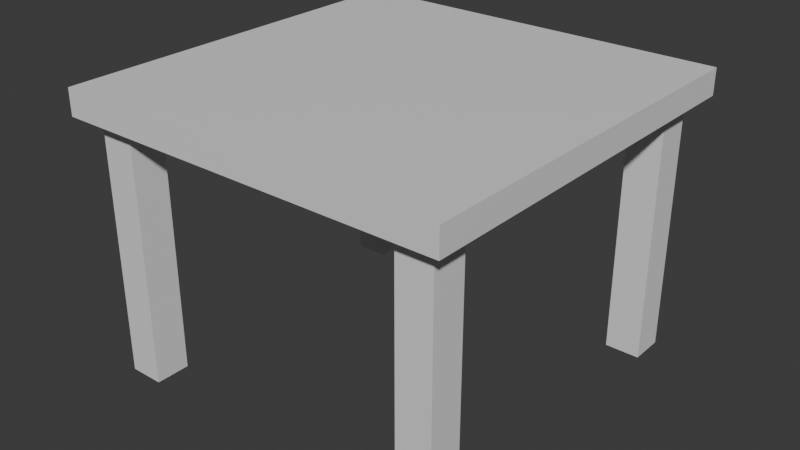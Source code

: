 # Source: SM_Benchmark_WorkTable_01.blend  (saved by Blender 5.2.44; exported with 4.5.12 LTS)
import bpy
from mathutils import Matrix  # noqa: F401  (used for matrix-valued properties, if any)

bpy.ops.wm.read_factory_settings(use_empty=True)
scene = bpy.context.scene
scene.name = 'Scene'

# ---- collections
col_collection = bpy.data.collections.new('Collection'); scene.collection.children.link(col_collection)

# ---- materials (node trees are filled in below, after node groups)
mat_warmwood = bpy.data.materials.new('WarmWood')
mat_warmwood.diffuse_color = (0.42, 0.2, 0.08, 1.0)

# ---- material node trees
mat_warmwood.use_nodes = True; mat_warmwood.node_tree.nodes.clear()
_N = mat_warmwood.node_tree.nodes; _L = mat_warmwood.node_tree.links
n0 = _N.new('ShaderNodeBsdfPrincipled'); n0.name = 'Principled BSDF'; n0.location = (-200, 100)
n0.inputs[10].default_value = 0.005
n1 = _N.new('ShaderNodeOutputMaterial'); n1.name = 'Material Output'; n1.location = (200, 100)
_L.new(n0.outputs[0], n1.inputs[0])
n1.is_active_output = True

# ---- world
world_world = bpy.data.worlds.new('World'); scene.world = world_world
world_world.use_nodes = True; world_world.node_tree.nodes.clear()
_N = world_world.node_tree.nodes; _L = world_world.node_tree.links
n0 = _N.new('ShaderNodeOutputWorld'); n0.name = 'World Output'; n0.location = (200, 100)
n1 = _N.new('ShaderNodeBackground'); n1.name = 'Background'; n1.location = (-200, 100)
n1.inputs[0].default_value = (0.05088, 0.05088, 0.05088, 1.0)
_L.new(n1.outputs[0], n0.inputs[0])
n0.is_active_output = True
world_world.color = (0.05088, 0.05088, 0.05088)
world_world.sun_shadow_jitter_overblur = 0.0

# ---- meshes
me_cube_001 = bpy.data.meshes.new('Cube.001')
me_cube_001.from_pydata([(-0.45, -0.45, 0.59), (-0.45, -0.45, 0.65), (-0.45, 0.45, 0.59), (-0.45, 0.45, 0.65), (0.45, -0.45, 0.59), (0.45, -0.45, 0.65), (0.45, 0.45, 0.59), (0.45, 0.45, 0.65), (-0.41, -0.41, 0.0), (-0.41, -0.41, 0.62), (-0.41, -0.33, 0.0), (-0.41, -0.33, 0.62), (-0.33, -0.41, 0.0), (-0.33, -0.41, 0.62), (-0.33, -0.33, 0.0), (-0.33, -0.33, 0.62), (-0.41, 0.33, 0.0), (-0.41, 0.33, 0.62), (-0.41, 0.41, 0.0), (-0.41, 0.41, 0.62), (-0.33, 0.33, 0.0), (-0.33, 0.33, 0.62), (-0.33, 0.41, 0.0), (-0.33, 0.41, 0.62), (0.33, -0.41, 0.0), (0.33, -0.41, 0.62), (0.33, -0.33, 0.0), (0.33, -0.33, 0.62), (0.41, -0.41, 0.0), (0.41, -0.41, 0.62), (0.41, -0.33, 0.0), (0.41, -0.33, 0.62), (0.33, 0.33, 0.0), (0.33, 0.33, 0.62), (0.33, 0.41, 0.0), (0.33, 0.41, 0.62), (0.41, 0.33, 0.0), (0.41, 0.33, 0.62), (0.41, 0.41, 0.0), (0.41, 0.41, 0.62)], [], [(0, 1, 3, 2), (2, 3, 7, 6), (6, 7, 5, 4), (4, 5, 1, 0), (2, 6, 4, 0), (7, 3, 1, 5), (8, 9, 11, 10), (10, 11, 15, 14), (14, 15, 13, 12), (12, 13, 9, 8), (10, 14, 12, 8), (15, 11, 9, 13), (16, 17, 19, 18), (18, 19, 23, 22), (22, 23, 21, 20), (20, 21, 17, 16), (18, 22, 20, 16), (23, 19, 17, 21), (24, 25, 27, 26), (26, 27, 31, 30), (30, 31, 29, 28), (28, 29, 25, 24), (26, 30, 28, 24), (31, 27, 25, 29), (32, 33, 35, 34), (34, 35, 39, 38), (38, 39, 37, 36), (36, 37, 33, 32), (34, 38, 36, 32), (39, 35, 33, 37)])
_uv = me_cube_001.uv_layers.new(name='UVMap')
_uv.uv.foreach_set('vector', [0.375, 0.0, 0.625, 0.0, 0.625, 0.25, 0.375, 0.25, 0.375, 0.25, 0.625, 0.25, 0.625, 0.5, 0.375, 0.5, 0.375, 0.5, 0.625, 0.5, 0.625, 0.75, 0.375, 0.75, 0.375, 0.75, 0.625, 0.75, 0.625, 1.0, 0.375, 1.0, 0.125, 0.5, 0.375, 0.5, 0.375, 0.75, 0.125, 0.75, 0.625, 0.5, 0.875, 0.5, 0.875, 0.75, 0.625, 0.75, 0.375, 0.0, 0.625, 0.0, 0.625, 0.25, 0.375, 0.25, 0.375, 0.25, 0.625, 0.25, 0.625, 0.5, 0.375, 0.5, 0.375, 0.5, 0.625, 0.5, 0.625, 0.75, 0.375, 0.75, 0.375, 0.75, 0.625, 0.75, 0.625, 1.0, 0.375, 1.0, 0.125, 0.5, 0.375, 0.5, 0.375, 0.75, 0.125, 0.75, 0.625, 0.5, 0.875, 0.5, 0.875, 0.75, 0.625, 0.75, 0.375, 0.0, 0.625, 0.0, 0.625, 0.25, 0.375, 0.25, 0.375, 0.25, 0.625, 0.25, 0.625, 0.5, 0.375, 0.5, 0.375, 0.5, 0.625, 0.5, 0.625, 0.75, 0.375, 0.75, 0.375, 0.75, 0.625, 0.75, 0.625, 1.0, 0.375, 1.0, 0.125, 0.5, 0.375, 0.5, 0.375, 0.75, 0.125, 0.75, 0.625, 0.5, 0.875, 0.5, 0.875, 0.75, 0.625, 0.75, 0.375, 0.0, 0.625, 0.0, 0.625, 0.25, 0.375, 0.25, 0.375, 0.25, 0.625, 0.25, 0.625, 0.5, 0.375, 0.5, 0.375, 0.5, 0.625, 0.5, 0.625, 0.75, 0.375, 0.75, 0.375, 0.75, 0.625, 0.75, 0.625, 1.0, 0.375, 1.0, 0.125, 0.5, 0.375, 0.5, 0.375, 0.75, 0.125, 0.75, 0.625, 0.5, 0.875, 0.5, 0.875, 0.75, 0.625, 0.75, 0.375, 0.0, 0.625, 0.0, 0.625, 0.25, 0.375, 0.25, 0.375, 0.25, 0.625, 0.25, 0.625, 0.5, 0.375, 0.5, 0.375, 0.5, 0.625, 0.5, 0.625, 0.75, 0.375, 0.75, 0.375, 0.75, 0.625, 0.75, 0.625, 1.0, 0.375, 1.0, 0.125, 0.5, 0.375, 0.5, 0.375, 0.75, 0.125, 0.75, 0.625, 0.5, 0.875, 0.5, 0.875, 0.75, 0.625, 0.75])
me_cube_001.materials.append(mat_warmwood)
me_cube_001.update()

# ---- objects
ob_sm_benchmark_worktable_01 = bpy.data.objects.new('SM_Benchmark_WorkTable_01', me_cube_001)

# ---- transforms, parenting, visibility, modifiers, constraints
ob_sm_benchmark_worktable_01.location = (0.0, 0.0, 0.0)

# ---- collection membership
col_collection.objects.link(ob_sm_benchmark_worktable_01)

# ---- scene / render settings (as saved in the file)
scene.frame_start = 1; scene.frame_end = 250; scene.frame_set(1)
scene.render.engine = 'BLENDER_EEVEE_NEXT'
scene.render.bake_bias = 0.0
scene.render.bake_samples = 0
scene.render.compositor_device = 'GPU'
scene.eevee.use_volume_custom_range = False
scene.eevee.fast_gi_thickness_near = 0.1
scene.eevee.fast_gi_thickness_far = 0.0
scene.eevee.ray_tracing_options.screen_trace_thickness = 0.1
bpy.context.view_layer.update()

# ---- added for rendering (the .blend has no active camera and no usable light): camera, sun
cam_auto = bpy.data.cameras.new('AutoCamera')
cam_auto.lens = 50.0
cam_auto.sensor_width = 36.0
cam_auto.clip_end = 1000.0
ob_auto_camera = bpy.data.objects.new('AutoCamera', cam_auto)
scene.collection.objects.link(ob_auto_camera)
ob_auto_camera.location = (1.32229, -1.58675, 1.38284)
ob_auto_camera.rotation_euler = (1.09748, -7.21219e-08, 0.694738)
scene.camera = ob_auto_camera
light_auto_sun = bpy.data.lights.new('AutoSun', 'SUN')
light_auto_sun.energy = 3.0
light_auto_sun.angle = 0.0523599
ob_auto_sun = bpy.data.objects.new('AutoSun', light_auto_sun)
scene.collection.objects.link(ob_auto_sun)
ob_auto_sun.rotation_euler = (0.872665, 0.174533, 0.523599)
bpy.context.view_layer.update()
